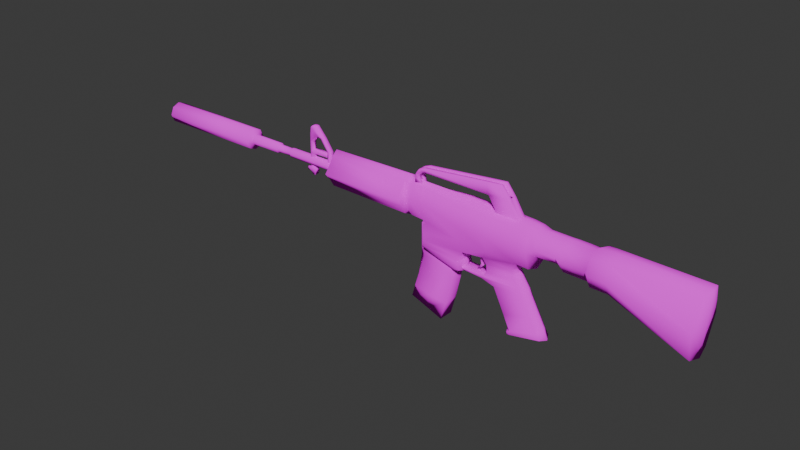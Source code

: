 # Source: untitled.blend  (saved by Blender 4.0.36; exported with 4.5.12 LTS)
import bpy
from mathutils import Matrix  # noqa: F401  (used for matrix-valued properties, if any)

bpy.ops.wm.read_factory_settings(use_empty=True)
scene = bpy.context.scene
scene.name = 'Scene'

# ---- collections
col_collection = bpy.data.collections.new('Collection'); scene.collection.children.link(col_collection)

# ---- images (referenced by path relative to the original .blend; pixels are not part of the script)
import os
ASSET_DIR = os.environ.get("B2B_ASSET_DIR", "")  # directory of the original .blend (textures are referenced by path, not embedded)
HERE = os.path.dirname(os.path.abspath(__file__))  # packed textures are extracted next to this script under _unpacked/

def load_image(name, relpath, width, height, colorspace="sRGB"):
    """Load a texture the original file referenced (path relative to the .blend, or extracted next to this script)."""
    p = next((c for c in (os.path.join(HERE, relpath), os.path.join(ASSET_DIR, relpath)) if relpath and os.path.exists(c)), "")
    if p:
        img = bpy.data.images.load(p, check_existing=True)
        img.name = name
    else:  # same state as the original file: an image datablock whose file is absent (Cycles renders it pink)
        img = bpy.data.images.new(name, width, height)
        img.source = "FILE"
        img.filepath = "//" + (relpath or name)
    img.colorspace_settings.name = colorspace
    return img
img_untitled = load_image('Untitled', 'txt.png', 1024, 1024, 'sRGB')
img_untitled_001 = load_image('Untitled.001', 'mag.png', 1024, 1024, 'sRGB')

# ---- materials (node trees are filled in below, after node groups)
mat_material = bpy.data.materials.new('Material')
mat_material.alpha_threshold = 0.0
mat_material.use_transparent_shadow = False
mat_material.roughness = 0.5
mat_material.line_color = (0.0, 0.0, 0.0, 1.0)
mat_material_001 = bpy.data.materials.new('Material.001')
mat_material_001.use_transparent_shadow = False

# ---- material node trees
mat_material.use_nodes = True; mat_material.node_tree.nodes.clear()
_N = mat_material.node_tree.nodes; _L = mat_material.node_tree.links
n0 = _N.new('ShaderNodeOutputMaterial'); n0.name = 'Material Output'; n0.location = (300, 300)
n1 = _N.new('ShaderNodeBsdfDiffuse'); n1.name = 'Diffuse BSDF'; n1.location = (10, 300)
n1.inputs[1].default_value = 0.5
n2 = _N.new('ShaderNodeTexImage'); n2.name = 'Image Texture'; n2.location = (-280, 280)
n2.image = img_untitled
n2.interpolation = 'Closest'
_L.new(n1.outputs[0], n0.inputs[0])
_L.new(n2.outputs[0], n1.inputs[0])
n0.is_active_output = True
mat_material_001.use_nodes = True; mat_material_001.node_tree.nodes.clear()
_N = mat_material_001.node_tree.nodes; _L = mat_material_001.node_tree.links
n0 = _N.new('ShaderNodeOutputMaterial'); n0.name = 'Material Output'; n0.location = (300, 300)
n1 = _N.new('ShaderNodeBsdfDiffuse'); n1.name = 'Diffuse BSDF'; n1.location = (10, 300)
n1.inputs[1].default_value = 0.5
n2 = _N.new('ShaderNodeTexImage'); n2.name = 'Image Texture'; n2.location = (-280, 280)
n2.image = img_untitled_001
n2.interpolation = 'Closest'
_L.new(n1.outputs[0], n0.inputs[0])
_L.new(n2.outputs[0], n1.inputs[0])
n0.is_active_output = True

# ---- world
world_world = bpy.data.worlds.new('World'); scene.world = world_world
world_world.use_nodes = True; world_world.node_tree.nodes.clear()
_N = world_world.node_tree.nodes; _L = world_world.node_tree.links
n0 = _N.new('ShaderNodeOutputWorld'); n0.name = 'World Output'; n0.location = (300, 300)
n1 = _N.new('ShaderNodeBackground'); n1.name = 'Background'; n1.location = (10, 300)
n1.inputs[0].default_value = (0.05088, 0.05088, 0.05088, 1.0)
_L.new(n1.outputs[0], n0.inputs[0])
n0.is_active_output = True
world_world.color = (0.05088, 0.05088, 0.05088)
world_world.use_sun_shadow = False
world_world.sun_shadow_jitter_overblur = 0.0

# ---- meshes
me_cube = bpy.data.meshes.new('Cube')
me_cube.from_pydata([(-2.086, 0.3474, 2.036), (-2.086, 0.3474, 0.5231), (-2.086, -0.3474, 2.036), (-2.086, -0.3474, 0.5231), (-6.134, 0.3243, 1.986), (-6.134, 0.3243, 0.5732), (-6.134, -0.3243, 1.986), (-6.134, -0.3243, 0.5732), (-1.946, 0.2752, 1.879), (-1.946, 0.2752, 0.6803), (-1.946, -0.2752, 1.879), (-1.946, -0.2752, 0.6803), (-1.71, 0.3317, 2.002), (-1.71, 0.3317, 0.5573), (-1.71, -0.3317, 2.002), (-1.71, -0.3317, 0.5573), (-1.195, 0.1771, 1.927), (-1.239, 0.1771, 0.4137), (-1.195, -0.1771, 1.927), (-1.239, -0.1771, 0.4137), (0.7871, 0.5147, 1.903), (0.7871, 0.5147, 0.2897), (0.7871, -0.5147, 1.903), (0.7871, -0.5147, 0.2897), (3.756, 0.5147, 1.789), (3.669, 0.5147, 0.2023), (3.756, -0.5147, 1.789), (3.669, -0.5147, 0.2023), (4.209, 0.5147, 1.724), (4.209, 0.5147, 0.1726), (4.209, -0.5147, 1.724), (4.209, -0.5147, 0.1726), (4.549, 0.5147, 1.593), (4.549, 0.5147, 0.8363), (4.549, -0.5147, 1.593), (4.549, -0.5147, 0.8363), (5.523, 0.5147, 1.576), (5.532, 0.5147, 0.8628), (5.523, -0.5147, 1.576), (5.532, -0.5147, 0.8628), (5.776, 0.5147, 1.583), (5.759, 0.5147, 0.6159), (5.776, -0.5147, 1.583), (5.759, -0.5147, 0.6159), (6.833, 0.5147, 1.564), (6.816, 0.5147, 0.5968), (6.833, -0.5147, 1.564), (6.816, -0.5147, 0.5968), (7.001, 0.6418, 1.68), (6.979, 0.6418, 0.4744), (7.001, -0.6418, 1.68), (6.979, -0.6418, 0.4744), (7.786, 0.6418, 1.666), (7.765, 0.6418, 0.4602), (7.786, -0.6418, 1.666), (7.765, -0.6418, 0.4602), (11.32, 0.6418, 1.602), (11.19, 0.6418, -0.9746), (11.32, -0.6418, 1.602), (11.19, -0.6418, -0.9746), (-1.15, 0.3051, -0.1201), (-1.15, -0.3051, -0.1201), (1.036, 0.5147, -0.1856), (1.036, -0.5147, -0.1856), (3.341, 0.3422, -0.2648), (3.341, -0.3422, -0.2648), (-1.151, 0.3051, -0.441), (-1.151, -0.3051, -0.441), (0.7809, 0.5147, -0.4774), (0.7809, -0.5147, -0.4774), (-1.162, 0.3051, -0.7085), (-1.162, -0.3051, -0.7085), (0.7549, 0.5147, -0.7449), (0.7549, -0.5147, -0.7449), (-1.136, 0.2439, -0.7854), (-1.136, -0.2439, -0.7854), (0.8698, 0.4666, -1.116), (0.8698, -0.4666, -1.116), (-1.146, 0.2439, -0.8876), (-1.146, -0.2439, -0.8876), (0.5229, 0.3922, -1.22), (0.5229, -0.3922, -1.22), (2.228, 0.5147, 0.246), (2.228, -0.5147, 0.246), (2.272, -0.5147, 1.846), (2.272, 0.5147, 1.846), (1.927, 0.3422, -0.1888), (1.927, -0.3422, -0.1888), (3.41, 0.3422, -0.4845), (3.41, -0.3422, -0.4845), (2.134, 0.3422, -0.4304), (2.134, -0.3422, -0.4304), (3.534, 0.3422, -0.7191), (3.534, -0.3422, -0.7191), (2.163, 0.3422, -0.7523), (2.163, -0.3422, -0.7523), (3.817, 0.3422, -1.142), (3.817, -0.3422, -1.142), (1.922, 0.3422, -1.117), (1.922, -0.3422, -1.117), (3.933, 0.3422, -1.401), (3.933, -0.3422, -1.401), (2.54, 0.3422, -1.296), (2.54, -0.3422, -1.296), (4.296, 0.3422, -2.073), (4.296, -0.3422, -2.073), (3.071, 0.3422, -2.39), (3.071, -0.3422, -2.39), (4.807, 0.3422, -2.948), (4.807, -0.3422, -2.948), (3.443, 0.3422, -3.221), (3.443, -0.3422, -3.221), (4.639, -0.3422, -2.7), (4.639, 0.3422, -2.7), (3.381, 0.3422, -3.06), (3.381, -0.3422, -3.06), (3.286, 0.3393, -3.255), (3.286, -0.3393, -3.255), (3.245, 0.3393, -3.149), (3.245, -0.3393, -3.149), (-6.175, 0.2285, 1.77), (-6.175, 0.2285, 0.7746), (-6.175, -0.2285, 1.77), (-6.175, -0.2285, 0.7746), (-8.881, 0.1607, 1.105), (-8.881, 0.2273, 1.265), (-6.689, 0.2273, 1.265), (-5.784, 0.2273, 1.265), (-6.689, 0.1607, 1.105), (-5.784, 0.1607, 1.105), (-6.689, 0.0, 1.038), (-5.784, 0.0, 1.038), (-6.689, -0.1607, 1.105), (-5.784, -0.1607, 1.105), (-6.689, -0.2273, 1.265), (-5.784, -0.2273, 1.265), (-6.689, -0.1607, 1.426), (-5.784, -0.1607, 1.426), (-6.689, 0.0, 1.493), (-5.784, 0.0, 1.493), (-6.689, 0.1607, 1.426), (-5.784, 0.1607, 1.426), (-8.881, 0.0, 1.038), (-8.881, -0.1607, 1.105), (-8.881, -0.2273, 1.265), (-8.881, -0.1607, 1.426), (-8.881, 0.0, 1.493), (-8.881, 0.1607, 1.426), (-8.951, 0.1288, 1.137), (-8.951, 0.1821, 1.265), (-8.951, 0.0, 1.083), (-8.951, -0.1288, 1.137), (-8.951, -0.1821, 1.265), (-8.951, -0.1288, 1.394), (-8.951, 0.0, 1.447), (-8.951, 0.1288, 1.394), (-9.615, 0.1288, 1.137), (-9.615, 0.1821, 1.265), (-9.615, 0.0, 1.083), (-9.615, -0.1288, 1.137), (-9.615, -0.1821, 1.265), (-9.615, -0.1288, 1.394), (-9.615, 0.0, 1.447), (-9.615, 0.1288, 1.394), (-9.711, 0.1736, 1.092), (-9.711, 0.2455, 1.265), (-9.711, 0.0, 1.02), (-9.711, -0.1736, 1.092), (-9.711, -0.2455, 1.265), (-9.711, -0.1736, 1.439), (-9.711, 0.0, 1.511), (-9.711, 0.1736, 1.439), (-11.27, 0.1736, 1.092), (-11.27, 0.2455, 1.265), (-11.27, 0.0, 1.02), (-11.27, -0.1736, 1.092), (-11.27, -0.2455, 1.265), (-11.27, -0.1736, 1.439), (-11.27, 0.0, 1.511), (-11.27, 0.1736, 1.439), (-11.35, 0.3553, 0.9101), (-11.35, 0.5025, 1.265), (-11.35, 0.0, 0.7629), (-11.35, -0.3553, 0.9101), (-11.35, -0.5025, 1.265), (-11.35, -0.3553, 1.621), (-11.35, 0.0, 1.768), (-11.35, 0.3553, 1.621), (-16.71, 0.3553, 0.9101), (-16.71, 0.5025, 1.265), (-16.71, 0.0, 0.7629), (-16.71, -0.3553, 0.9101), (-16.71, -0.5025, 1.265), (-16.71, -0.3553, 1.621), (-16.71, 0.0, 1.768), (-16.71, 0.3553, 1.621), (-1.631, -0.2404, 1.961), (-1.619, -0.2404, 2.248), (-1.631, 0.2404, 1.961), (-1.619, 0.2404, 2.248), (-1.278, -0.1253, 1.949), (-1.43, -0.2404, 2.193), (-1.278, 0.1253, 1.949), (-1.43, 0.2404, 2.193), (-1.595, -0.2404, 2.442), (-1.595, 0.2404, 2.442), (-1.454, -0.2404, 2.375), (-1.454, 0.2404, 2.375), (-1.433, -0.2404, 2.678), (-1.433, 0.2404, 2.678), (-1.274, -0.2404, 2.581), (-1.274, 0.2404, 2.581), (-1.176, -0.2404, 2.764), (-1.176, 0.2404, 2.764), (-1.132, -0.2404, 2.6), (-1.132, 0.2404, 2.6), (1.953, -0.2404, 3.088), (1.953, 0.2404, 3.088), (2.04, -0.2404, 2.584), (2.04, 0.2404, 2.584), (2.602, -0.2404, 3.145), (2.602, 0.2404, 3.145), (2.985, -0.2404, 2.66), (2.985, 0.2404, 2.66), (2.389, -0.2404, 2.008), (2.389, 0.2404, 2.008), (3.377, -0.2404, 2.028), (3.377, 0.2404, 2.028), (2.232, -0.2404, 1.806), (2.232, 0.2404, 1.806), (3.572, -0.2404, 1.802), (3.572, 0.2404, 1.802), (-6.2, 0.0, 0.4016), (-2.011, 0.0, 2.204), (-6.203, 0.0, 2.156), (-2.011, 0.0, 0.3546), (-1.913, 0.0, 2.06), (-1.913, 0.0, 0.4992), (-1.741, 0.0, 2.183), (-1.78, 0.0, 0.3868), (-1.181, 0.0, 2.111), (-1.383, 0.0, 0.2997), (0.7918, 0.0, 2.087), (3.773, 0.0, 1.972), (3.749, 0.0, 0.03671), (4.255, 0.0, 1.903), (4.3, 0.0, 0.01291), (4.584, 0.0, 1.774), (4.647, 0.0, 0.6804), (5.523, 0.0, 1.76), (5.46, 0.0, 0.6933), (5.776, 0.0, 1.767), (5.683, 0.0, 0.448), (6.78, 0.0, 1.74), (6.756, 0.0, 0.4226), (6.948, 0.0, 1.856), (6.92, 0.0, 0.3002), (7.79, 0.0, 1.85), (7.727, 0.0, 0.2801), (11.46, 0.0, 1.727), (11.29, 0.0, -1.131), (-1.394, 0.0, -0.07971), (1.112, 0.0, -0.3534), (3.523, 0.0, -0.2931), (-1.394, 0.0, -0.3912), (0.95, 0.0, -0.5504), (-1.389, 0.0, -0.7401), (0.9377, 0.0, -0.7232), (-1.273, 0.0, -0.8277), (1.034, 0.0, -1.208), (-1.259, 0.0, -0.9696), (0.5492, 0.0, -1.312), (1.85, 0.0, -0.3559), (2.279, 0.0, 2.03), (3.58, 0.0, -0.4137), (1.964, 0.0, -0.5021), (3.692, 0.0, -0.6247), (1.985, 0.0, -0.7073), (3.978, 0.0, -1.053), (1.749, 0.0, -1.18), (4.098, 0.0, -1.32), (2.421, 0.0, -1.437), (4.458, 0.0, -1.985), (2.904, 0.0, -2.469), (4.977, 0.0, -3.017), (3.481, 0.0, -3.401), (3.204, 0.0, -3.009), (4.796, 0.0, -2.604), (3.199, 0.0, -3.417), (3.07, 0.0, -3.093), (-6.223, 0.0, 0.6994), (-6.225, 0.0, 1.842), (-2.087, -0.5663, 0.9142), (-2.087, -0.5663, 1.645), (-6.135, -0.5432, 1.621), (-6.135, -0.5432, 0.9384), (-6.135, 0.5432, 0.9384), (-6.135, 0.5432, 1.621), (-2.087, 0.5663, 1.645), (-2.087, 0.5663, 0.9142), (-1.631, 0.08014, 1.961), (-1.631, -0.08014, 1.961), (-1.619, -0.08014, 2.248), (-1.619, 0.08014, 2.248), (-1.278, -0.08014, 1.949), (-1.278, 0.08014, 1.949), (-1.43, 0.08014, 2.193), (-1.43, -0.08014, 2.193), (-1.595, -0.08014, 2.442), (-1.595, 0.08014, 2.442), (-1.454, 0.08014, 2.375), (-1.454, -0.08014, 2.375), (-1.433, -0.08014, 2.678), (-1.433, 0.08014, 2.678), (-1.274, 0.08014, 2.581), (-1.274, -0.08014, 2.581), (-1.176, -0.08014, 2.764), (-1.176, 0.08014, 2.764), (-1.132, 0.08014, 2.6), (-1.132, -0.08014, 2.6), (1.953, -0.08014, 3.088), (1.953, 0.08014, 3.088), (2.04, 0.08014, 2.584), (2.04, -0.08014, 2.584), (2.602, -0.08014, 3.145), (2.602, 0.08014, 3.145), (2.985, 0.08014, 2.66), (2.985, -0.08014, 2.66), (2.389, 0.08014, 2.008), (2.389, -0.08014, 2.008), (3.377, 0.08014, 2.028), (3.377, -0.08014, 2.028), (2.232, 0.08014, 1.806), (2.232, -0.08014, 1.806), (3.572, 0.08014, 1.802), (3.572, -0.08014, 1.802), (-7.658, -0.1112, 1.441), (-7.658, -0.1112, 1.664), (-7.658, 0.1112, 1.441), (-7.658, 0.1112, 1.664), (-7.436, -0.1112, 1.441), (-7.457, -0.1112, 1.655), (-7.436, 0.1112, 1.441), (-7.457, 0.1112, 1.655), (-7.658, -0.1112, 1.878), (-7.658, 0.1112, 1.878), (-7.516, -0.1112, 1.832), (-7.516, 0.1112, 1.832), (-6.617, -0.1112, 1.663), (-6.617, 0.1112, 1.663), (-6.613, -0.1112, 1.819), (-6.613, 0.1112, 1.819), (-7.657, -0.1112, 2.205), (-7.657, 0.1112, 2.205), (-7.523, -0.1112, 2.201), (-7.523, 0.1112, 2.201), (-7.647, -0.1112, 2.531), (-7.647, 0.1112, 2.531), (-7.209, -0.1112, 2.53), (-7.209, 0.1112, 2.53), (-7.602, -0.1112, 2.885), (-7.602, 0.1112, 2.885), (-6.927, -0.1112, 2.528), (-6.927, 0.1112, 2.528), (-7.506, -0.1112, 2.965), (-7.506, 0.1112, 2.965), (-7.321, -0.1112, 2.969), (-7.321, 0.1112, 2.969), (-7.034, -0.1112, 2.457), (-7.034, 0.1112, 2.457), (-6.893, -0.1112, 2.49), (-6.893, 0.1112, 2.49), (-6.646, -0.1112, 1.941), (-6.646, 0.1112, 1.941), (-6.509, -0.1112, 1.939), (-6.509, 0.1112, 1.939), (-6.642, -0.1112, 1.349), (-6.642, 0.1112, 1.349), (-6.504, -0.1112, 1.347), (-6.504, 0.1112, 1.347), (-6.651, -0.1112, 0.7983), (-6.651, 0.1112, 0.7983), (-6.513, -0.1112, 0.7961), (-6.513, 0.1112, 0.7961), (-6.626, -0.07012, 0.7524), (-6.626, 0.07012, 0.7524), (-6.539, -0.07012, 0.751), (-6.539, 0.07012, 0.751), (-7.641, -0.1112, 0.7538), (-7.641, 0.1112, 0.7538), (-7.419, -0.1112, 0.7538), (-7.419, 0.1112, 0.7538), (-7.436, 0.1112, 0.9507), (-7.658, 0.1112, 0.9507), (-7.658, -0.1112, 0.9507), (-7.436, -0.1112, 0.9507), (-7.869, -0.09048, 0.7721), (-7.869, 0.09048, 0.7721), (-7.869, 0.09048, 0.9323), (-7.869, -0.09048, 0.9323), (-7.578, -0.1112, 0.6232), (-7.578, 0.1112, 0.6232), (-7.448, -0.1112, 0.619), (-7.448, 0.1112, 0.619), (-7.386, -0.1112, 0.7404), (-7.386, 0.1112, 0.7404), (-7.403, 0.1112, 0.9374), (-7.403, -0.1112, 0.9374), (1.653, -0.08682, -0.4177), (1.5, -0.1139, -0.2062), (1.653, 0.08682, -0.4177), (1.5, 0.1139, -0.2062), (1.827, -0.08682, -0.4177), (1.728, -0.1139, -0.2062), (1.827, 0.08682, -0.4177), (1.728, 0.1139, -0.2062), (1.697, -0.07237, -0.6746), (1.697, 0.07237, -0.6746), (1.842, -0.07237, -0.6746), (1.842, 0.07237, -0.6746), (1.52, -0.07237, -0.9189), (1.52, 0.07237, -0.9189), (1.695, -0.07237, -0.8304), (1.695, 0.07237, -0.8304), (2.001, -0.3422, -0.9967), (3.724, -0.3422, -1.003), (3.724, 0.3422, -1.003), (2.001, 0.3422, -0.9967), (1.827, 0.0, -1.024), (3.884, 0.0, -0.9118), (0.5233, 0.02214, -1.147), (0.6743, -0.2767, -1.092), (0.7436, -0.2767, -0.987), (0.7436, 0.321, -0.987), (0.6743, 0.321, -1.092), (0.591, 0.02214, -1.011), (-2.086, 0.5252, 1.279), (-6.134, -0.4904, 1.279), (-2.086, -0.5252, 1.279), (-6.134, 0.4904, 1.279), (-1.946, 0.4161, 1.279), (-1.946, -0.4161, 1.279), (-1.71, 0.5015, 1.279), (-1.71, -0.5015, 1.279), (-1.217, 0.2677, 1.17), (-1.217, -0.2677, 1.17), (0.7871, 0.7783, 1.096), (0.7871, -0.7783, 1.096), (3.712, 0.7783, 0.9957), (3.712, -0.7783, 0.9957), (4.209, 0.7783, 0.9485), (4.209, -0.7783, 0.9485), (4.549, 0.7783, 1.215), (4.549, -0.7783, 1.215), (5.528, 0.7783, 1.22), (5.528, -0.7783, 1.22), (5.767, 0.7783, 1.099), (5.767, -0.7783, 1.099), (6.824, 0.7783, 1.08), (6.824, -0.7783, 1.08), (6.99, 0.9705, 1.077), (6.99, -0.9705, 1.077), (7.776, 0.9705, 1.063), (7.776, -0.9705, 1.063), (11.26, 0.9705, 0.3136), (11.26, -0.9705, 0.3136), (2.25, 0.7783, 1.046), (2.25, -0.7783, 1.046), (-6.175, -0.3455, 1.272), (-6.175, 0.3455, 1.272), (-6.224, 0.0, 1.271), (11.37, 0.0, 0.2984), (-2.087, -0.8563, 1.279), (-6.135, -0.8214, 1.279), (-6.135, 0.8214, 1.279), (-2.087, 0.8563, 1.279)], [], [(233, 234, 6, 2), (232, 7, 123, 290), (232, 235, 3, 7), (438, 3, 11, 441), (237, 9, 13, 239), (436, 0, 8, 440), (235, 1, 9, 237), (233, 2, 10, 236), (441, 11, 15, 443), (236, 10, 14, 238), (440, 8, 12, 442), (444, 16, 20, 446), (442, 12, 16, 444), (239, 13, 17, 241), (443, 15, 19, 445), (241, 17, 60, 261), (82, 25, 64, 86), (445, 19, 23, 447), (240, 18, 22, 242), (243, 26, 30, 245), (467, 83, 27, 449), (273, 84, 26, 243), (466, 85, 24, 448), (246, 29, 33, 248), (448, 24, 28, 450), (244, 25, 29, 246), (449, 27, 31, 451), (453, 35, 39, 455), (451, 31, 35, 453), (245, 30, 34, 247), (450, 28, 32, 452), (249, 38, 42, 251), (247, 34, 38, 249), (452, 32, 36, 454), (248, 33, 37, 250), (252, 41, 45, 254), (454, 36, 40, 456), (250, 37, 41, 252), (455, 39, 43, 457), (253, 46, 50, 255), (457, 43, 47, 459), (251, 42, 46, 253), (456, 40, 44, 458), (255, 50, 54, 257), (458, 44, 48, 460), (254, 45, 49, 256), (459, 47, 51, 461), (258, 53, 57, 260), (460, 48, 52, 462), (256, 49, 53, 258), (461, 51, 55, 463), (471, 259, 58, 465), (463, 55, 59, 465), (257, 54, 58, 259), (462, 52, 56, 464), (272, 86, 90, 275), (261, 60, 66, 264), (23, 19, 61, 63), (83, 23, 63, 87), (244, 27, 65, 263), (17, 21, 62, 60), (66, 68, 72, 70), (63, 61, 67, 69), (262, 63, 69, 265), (60, 62, 68, 66), (70, 72, 76, 74), (264, 66, 70, 266), (69, 67, 71, 73), (265, 69, 73, 267), (77, 75, 79, 81), (266, 70, 74, 268), (73, 71, 75, 77), (267, 73, 77, 269), (270, 78, 80, 271), (269, 77, 81, 271), (74, 76, 80, 78), (268, 74, 78, 270), (27, 83, 87, 65), (262, 62, 86, 272), (446, 20, 85, 466), (242, 22, 84, 273), (447, 23, 83, 467), (21, 82, 86, 62), (89, 91, 95, 93), (86, 64, 88, 90), (65, 87, 91, 89), (263, 65, 89, 274), (425, 424, 99, 97), (274, 89, 93, 276), (275, 90, 94, 277), (90, 88, 92, 94), (279, 98, 102, 281), (429, 425, 97, 278), (427, 98, 434, 433), (427, 426, 96, 98), (101, 103, 107, 105), (98, 96, 100, 102), (97, 99, 103, 101), (278, 97, 101, 280), (287, 112, 109, 284), (280, 101, 105, 282), (281, 102, 106, 283), (102, 100, 104, 106), (285, 110, 108, 284), (285, 111, 117, 288), (114, 113, 108, 110), (112, 115, 111, 109), (105, 107, 115, 112), (106, 104, 113, 114), (283, 106, 114, 286), (282, 105, 112, 287), (289, 118, 116, 288), (286, 114, 118, 289), (114, 110, 116, 118), (111, 115, 119, 117), (470, 291, 120, 469), (234, 4, 120, 291), (439, 5, 121, 469), (437, 6, 122, 468), (124, 142, 150, 148), (138, 140, 147, 146), (126, 127, 129, 128), (146, 147, 155, 154), (130, 132, 143, 142), (128, 129, 131, 130), (147, 125, 149, 155), (140, 126, 125, 147), (130, 131, 133, 132), (142, 143, 151, 150), (136, 138, 146, 145), (132, 133, 135, 134), (143, 144, 152, 151), (128, 130, 142, 124), (134, 135, 137, 136), (148, 150, 158, 156), (126, 128, 124, 125), (136, 137, 139, 138), (129, 127, 141, 139, 137, 135, 133, 131), (125, 124, 148, 149), (138, 139, 141, 140), (145, 146, 154, 153), (132, 134, 144, 143), (140, 141, 127, 126), (134, 136, 145, 144), (144, 145, 153, 152), (162, 163, 171, 170), (151, 152, 160, 159), (153, 154, 162, 161), (155, 149, 157, 163), (149, 148, 156, 157), (150, 151, 159, 158), (152, 153, 161, 160), (154, 155, 163, 162), (165, 164, 172, 173), (156, 158, 166, 164), (159, 160, 168, 167), (161, 162, 170, 169), (163, 157, 165, 171), (157, 156, 164, 165), (158, 159, 167, 166), (160, 161, 169, 168), (177, 178, 186, 185), (166, 167, 175, 174), (168, 169, 177, 176), (170, 171, 179, 178), (164, 166, 174, 172), (167, 168, 176, 175), (169, 170, 178, 177), (171, 165, 173, 179), (180, 182, 190, 188), (179, 173, 181, 187), (173, 172, 180, 181), (174, 175, 183, 182), (176, 177, 185, 184), (178, 179, 187, 186), (172, 174, 182, 180), (175, 176, 184, 183), (189, 188, 190, 191, 192, 193, 194, 195), (183, 184, 192, 191), (185, 186, 194, 193), (187, 181, 189, 195), (181, 180, 188, 189), (182, 183, 191, 190), (184, 185, 193, 192), (186, 187, 195, 194), (238, 240, 16, 12), (300, 303, 199, 198), (198, 199, 203, 202), (304, 307, 201, 200), (200, 201, 197, 196), (301, 304, 200, 196), (197, 201, 206, 204), (310, 207, 211, 314), (203, 199, 205, 207), (306, 203, 207, 310), (302, 197, 204, 308), (314, 211, 215, 318), (308, 204, 208, 312), (204, 206, 210, 208), (207, 205, 209, 211), (212, 214, 218, 216), (312, 208, 212, 316), (208, 210, 214, 212), (211, 209, 213, 215), (322, 219, 225, 328), (215, 213, 217, 219), (318, 215, 219, 322), (316, 212, 216, 320), (327, 324, 220, 222), (320, 216, 220, 324), (216, 218, 222, 220), (219, 217, 221, 223), (226, 224, 228, 230), (222, 218, 224, 226), (219, 223, 227, 225), (327, 222, 226, 331), (332, 229, 231, 334), (331, 226, 230, 335), (225, 227, 231, 229), (328, 225, 229, 332), (14, 18, 240, 238), (6, 234, 291, 122), (468, 122, 291, 470), (115, 286, 289, 119), (119, 289, 288, 117), (104, 282, 287, 113), (107, 283, 286, 115), (110, 285, 288, 116), (111, 285, 284, 109), (103, 281, 283, 107), (100, 280, 282, 104), (113, 287, 284, 108), (96, 278, 280, 100), (99, 424, 432, 431), (426, 429, 278, 96), (99, 279, 281, 103), (91, 275, 277, 95), (88, 274, 276, 92), (64, 263, 274, 88), (20, 242, 273, 85), (63, 262, 272, 87), (75, 268, 270, 79), (76, 269, 271, 80), (79, 270, 271, 81), (72, 267, 269, 76), (71, 266, 268, 75), (68, 265, 267, 72), (67, 264, 266, 71), (62, 262, 265, 68), (25, 244, 263, 64), (61, 261, 264, 67), (87, 272, 275, 91), (52, 257, 259, 56), (464, 56, 259, 471), (51, 256, 258, 55), (55, 258, 260, 59), (47, 254, 256, 51), (48, 255, 257, 52), (40, 251, 253, 44), (44, 253, 255, 48), (39, 250, 252, 43), (43, 252, 254, 47), (35, 248, 250, 39), (32, 247, 249, 36), (36, 249, 251, 40), (28, 245, 247, 32), (27, 244, 246, 31), (31, 246, 248, 35), (85, 273, 243, 24), (24, 243, 245, 28), (16, 240, 242, 20), (19, 241, 261, 61), (15, 239, 241, 19), (8, 236, 238, 12), (0, 233, 236, 8), (3, 235, 237, 11), (11, 237, 239, 15), (5, 1, 235, 232), (5, 232, 290, 121), (0, 4, 234, 233), (472, 293, 294, 473), (438, 472, 292, 3), (6, 294, 293, 2), (437, 473, 294, 6), (3, 292, 295, 7), (474, 297, 298, 475), (439, 474, 296, 5), (0, 298, 297, 4), (436, 475, 298, 0), (5, 296, 299, 1), (224, 329, 333, 228), (227, 330, 334, 231), (228, 333, 335, 230), (223, 326, 330, 227), (217, 321, 325, 221), (223, 221, 325, 326), (213, 317, 321, 217), (214, 319, 323, 218), (218, 323, 329, 224), (209, 313, 317, 213), (205, 309, 313, 209), (210, 315, 319, 214), (199, 303, 309, 205), (307, 8, 198, 306), (201, 307, 311, 206), (306, 310, 311, 307), (206, 311, 315, 210), (310, 314, 315, 311), (198, 202, 305, 300), (314, 318, 319, 315), (202, 203, 306, 305), (322, 323, 319, 318), (196, 197, 302, 301), (327, 331, 335, 334, 330, 326), (325, 321, 322, 326), (323, 322, 326, 327), (324, 327, 323, 320), (317, 318, 322, 321), (319, 316, 320, 323), (313, 314, 318, 317), (309, 310, 314, 313), (303, 306, 310, 309), (315, 312, 316, 319), (311, 308, 312, 315), (307, 302, 308, 311), (304, 301, 302, 307), (305, 306, 303, 300), (315, 314, 313, 312), (303, 302, 308, 312, 313, 309), (303, 300, 301, 302), (336, 337, 339, 338), (338, 339, 343, 342), (342, 343, 341, 340), (340, 341, 337, 336), (393, 392, 391, 389), (343, 339, 345, 347), (346, 347, 355, 354), (346, 341, 348, 350), (339, 337, 344, 345), (337, 341, 346, 344), (348, 349, 351, 350), (347, 346, 350, 351), (341, 343, 349, 348), (343, 347, 351, 349), (352, 354, 358, 356), (345, 344, 352, 353), (344, 346, 354, 352), (347, 345, 353, 355), (356, 358, 362, 360), (355, 353, 357, 359), (354, 355, 359, 358), (353, 352, 356, 357), (362, 363, 367, 366), (359, 357, 361, 363), (362, 358, 368, 370), (357, 356, 360, 361), (367, 365, 364, 366), (361, 360, 364, 365), (360, 362, 366, 364), (363, 361, 365, 367), (370, 368, 372, 374), (363, 362, 370, 371), (359, 363, 371, 369), (358, 359, 369, 368), (374, 372, 376, 378), (368, 369, 373, 372), (369, 371, 375, 373), (371, 370, 374, 375), (377, 379, 383, 381), (372, 373, 377, 376), (373, 375, 379, 377), (375, 374, 378, 379), (383, 382, 386, 387), (379, 378, 382, 383), (378, 376, 380, 382), (376, 377, 381, 380), (384, 385, 387, 386), (382, 380, 384, 386), (380, 381, 385, 384), (381, 383, 387, 385), (390, 388, 400, 402), (394, 393, 398, 399), (395, 390, 404, 407), (395, 394, 388, 390), (340, 336, 394, 395), (342, 340, 395, 392), (336, 338, 393, 394), (338, 342, 392, 393), (399, 398, 397, 396), (388, 394, 399, 396), (389, 388, 396, 397), (393, 389, 397, 398), (401, 403, 402, 400), (389, 391, 403, 401), (391, 390, 402, 403), (388, 389, 401, 400), (406, 407, 404, 405), (391, 392, 406, 405), (390, 391, 405, 404), (392, 395, 407, 406), (408, 409, 411, 410), (410, 411, 415, 414), (414, 415, 413, 412), (412, 413, 409, 408), (412, 408, 416, 418), (415, 411, 409, 413), (419, 418, 422, 423), (410, 414, 419, 417), (408, 410, 417, 416), (414, 412, 418, 419), (421, 423, 422, 420), (416, 417, 421, 420), (418, 416, 420, 422), (417, 419, 423, 421), (92, 276, 429, 426), (95, 277, 428, 424), (94, 92, 426, 427), (277, 94, 427, 428), (276, 93, 425, 429), (93, 95, 424, 425), (435, 433, 434, 430), (432, 435, 430, 431), (428, 427, 433, 435), (279, 99, 431, 430), (424, 428, 435, 432), (98, 279, 430, 434), (1, 299, 475, 436), (4, 297, 474, 439), (296, 474, 475, 299), (7, 295, 473, 437), (2, 293, 472, 438), (292, 472, 473, 295), (57, 464, 471, 260), (123, 468, 470, 290), (7, 437, 468, 123), (4, 439, 469, 120), (290, 470, 469, 121), (22, 447, 467, 84), (21, 446, 466, 82), (53, 462, 464, 57), (54, 463, 465, 58), (260, 471, 465, 59), (50, 461, 463, 54), (49, 460, 462, 53), (46, 459, 461, 50), (45, 458, 460, 49), (41, 456, 458, 45), (42, 457, 459, 46), (38, 455, 457, 42), (37, 454, 456, 41), (33, 452, 454, 37), (29, 450, 452, 33), (30, 451, 453, 34), (34, 453, 455, 38), (26, 449, 451, 30), (25, 448, 450, 29), (82, 466, 448, 25), (84, 467, 449, 26), (18, 445, 447, 22), (14, 443, 445, 18), (13, 442, 444, 17), (17, 444, 446, 21), (9, 440, 442, 13), (10, 441, 443, 14), (1, 436, 440, 9), (2, 438, 441, 10)])
me_cube.polygons.foreach_set('use_smooth', [True] * 466)
_uv = me_cube.uv_layers.new(name='UVMap')
_uv.uv.foreach_set('vector', [0.6441, 0.822, 0.6453, 0.6114, 0.6613, 0.6153, 0.6613, 0.8186, 0.6907, 0.9238, 0.6822, 0.9076, 0.6921, 0.902, 0.6994, 0.9116, 0.8357, 0.3145, 0.8369, 0.5251, 0.8194, 0.5213, 0.8194, 0.3178, 0.41, 0.01221, 0.4467, 0.01386, 0.4381, 0.0205, 0.4091, 0.01919, 0.4515, 0.9282, 0.4653, 0.9263, 0.4682, 0.9383, 0.4515, 0.935, 0.3128, 0.01219, 0.3503, 0.01045, 0.3426, 0.01774, 0.3128, 0.01911, 0.9751, 0.7419, 0.9672, 0.7594, 0.9585, 0.7557, 0.9673, 0.7419, 0.9743, 0.7977, 0.9654, 0.8152, 0.9585, 0.8116, 0.9677, 0.7977, 0.4091, 0.01919, 0.4381, 0.0205, 0.4441, 0.03263, 0.409, 0.03106, 0.04297, 0.01189, 0.05658, 0.01046, 0.05958, 0.02214, 0.04313, 0.02035, 0.3128, 0.01911, 0.3426, 0.01774, 0.3493, 0.02937, 0.3135, 0.03103, 0.3085, 0.05583, 0.3463, 0.05527, 0.3499, 0.1552, 0.3101, 0.1571, 0.3135, 0.03103, 0.3493, 0.02937, 0.3463, 0.05527, 0.3085, 0.05583, 0.4515, 0.935, 0.4682, 0.9383, 0.4604, 0.9621, 0.4515, 0.955, 0.409, 0.03106, 0.4441, 0.03263, 0.4493, 0.05659, 0.412, 0.05601, 0.9806, 0.3199, 0.9895, 0.3145, 0.9895, 0.3391, 0.9806, 0.3389, 0.2698, 0.231, 0.2705, 0.3034, 0.246, 0.2878, 0.2469, 0.2166, 0.412, 0.05601, 0.4493, 0.05659, 0.4528, 0.1587, 0.4141, 0.157, 0.04305, 0.04861, 0.05173, 0.04813, 0.06871, 0.1478, 0.04306, 0.1478, 0.04299, 0.2977, 0.06864, 0.2971, 0.06857, 0.32, 0.04292, 0.322, 0.4132, 0.2305, 0.4517, 0.2312, 0.4506, 0.3036, 0.4124, 0.3041, 0.04303, 0.2226, 0.06867, 0.2225, 0.06864, 0.2971, 0.04299, 0.2977, 0.3106, 0.2306, 0.3501, 0.2298, 0.3503, 0.3045, 0.311, 0.3042, 0.3712, 0.9522, 0.3786, 0.9263, 0.4139, 0.9263, 0.4068, 0.9522, 0.311, 0.3042, 0.3503, 0.3045, 0.348, 0.3274, 0.3097, 0.3292, 0.971, 0.9435, 0.9752, 0.9693, 0.948, 0.9693, 0.9433, 0.9435, 0.4124, 0.3041, 0.4506, 0.3036, 0.4509, 0.3308, 0.4136, 0.3291, 0.3996, 0.3456, 0.417, 0.3464, 0.4134, 0.3957, 0.3971, 0.3948, 0.4136, 0.3291, 0.4509, 0.3308, 0.417, 0.3464, 0.3996, 0.3456, 0.04292, 0.322, 0.06857, 0.32, 0.06842, 0.3372, 0.04277, 0.3388, 0.3097, 0.3292, 0.348, 0.3274, 0.3421, 0.3447, 0.3238, 0.3457, 0.04277, 0.3859, 0.06842, 0.3862, 0.06843, 0.3989, 0.04279, 0.3986, 0.04277, 0.3388, 0.06842, 0.3372, 0.06842, 0.3862, 0.04277, 0.3859, 0.3238, 0.3457, 0.3421, 0.3447, 0.3433, 0.3937, 0.326, 0.3949, 0.2211, 0.9363, 0.2262, 0.9622, 0.1768, 0.9622, 0.1802, 0.9363, 0.6762, 0.01045, 0.702, 0.01409, 0.702, 0.06723, 0.6762, 0.0644, 0.326, 0.3949, 0.3433, 0.3937, 0.3441, 0.4064, 0.3205, 0.4072, 0.9577, 0.03633, 0.9494, 0.01045, 0.9624, 0.01045, 0.9706, 0.03633, 0.3971, 0.3948, 0.4134, 0.3957, 0.4252, 0.4077, 0.4026, 0.4071, 0.04278, 0.4491, 0.06843, 0.4521, 0.07497, 0.4604, 0.04292, 0.4574, 0.4026, 0.4071, 0.4252, 0.4077, 0.4238, 0.4608, 0.4011, 0.4602, 0.04279, 0.3986, 0.06843, 0.3989, 0.06843, 0.4521, 0.04278, 0.4491, 0.3205, 0.4072, 0.3441, 0.4064, 0.3453, 0.4595, 0.3217, 0.4603, 0.04292, 0.4574, 0.07497, 0.4604, 0.07497, 0.4998, 0.04293, 0.4998, 0.9565, 0.8659, 0.9433, 0.8416, 0.9497, 0.8362, 0.9662, 0.8664, 0.6762, 0.0644, 0.702, 0.06723, 0.7084, 0.07558, 0.6762, 0.07276, 0.1055, 0.9365, 0.1188, 0.9608, 0.1124, 0.9673, 0.09587, 0.9371, 0.6762, 0.1133, 0.7084, 0.1151, 0.7084, 0.2885, 0.6762, 0.2936, 0.7822, 0.6117, 0.8117, 0.6114, 0.8117, 0.6509, 0.7822, 0.6512, 0.6762, 0.07276, 0.7084, 0.07558, 0.7084, 0.1151, 0.6762, 0.1133, 0.7996, 0.0105, 0.8279, 0.01045, 0.8279, 0.04993, 0.7996, 0.04998, 0.4185, 0.8348, 0.4363, 0.7652, 0.4658, 0.7801, 0.4658, 0.8469, 0.7996, 0.04998, 0.8279, 0.04993, 0.8964, 0.2233, 0.8338, 0.2256, 0.04293, 0.4998, 0.07497, 0.4998, 0.07497, 0.6777, 0.04286, 0.6843, 0.7822, 0.6512, 0.8117, 0.6509, 0.8117, 0.8287, 0.7477, 0.8268, 0.7848, 0.2569, 0.802, 0.2487, 0.802, 0.2613, 0.7848, 0.2645, 0.2448, 0.04934, 0.2458, 0.05872, 0.2297, 0.05937, 0.2292, 0.04996, 0.4528, 0.1587, 0.4493, 0.05659, 0.4736, 0.05914, 0.4759, 0.1723, 0.4517, 0.2312, 0.4528, 0.1587, 0.4759, 0.1723, 0.4731, 0.217, 0.5731, 0.745, 0.599, 0.7373, 0.5903, 0.7627, 0.5731, 0.7629, 0.2703, 0.05624, 0.269, 0.1585, 0.2457, 0.172, 0.2458, 0.05872, 0.2297, 0.05937, 0.2305, 0.1598, 0.217, 0.1591, 0.2163, 0.05935, 0.4759, 0.1723, 0.4736, 0.05914, 0.4896, 0.05984, 0.4911, 0.1601, 0.5551, 0.9359, 0.5473, 0.91, 0.5635, 0.91, 0.566, 0.9359, 0.2458, 0.05872, 0.2457, 0.172, 0.2305, 0.1598, 0.2297, 0.05937, 0.2163, 0.05935, 0.217, 0.1591, 0.1985, 0.1656, 0.2113, 0.06493, 0.2292, 0.04996, 0.2297, 0.05937, 0.2163, 0.05935, 0.2117, 0.05097, 0.4911, 0.1601, 0.4896, 0.05984, 0.503, 0.05986, 0.5045, 0.1594, 0.566, 0.9359, 0.5635, 0.91, 0.577, 0.91, 0.5747, 0.9359, 0.5225, 0.166, 0.5075, 0.06549, 0.5127, 0.06523, 0.5303, 0.151, 0.2117, 0.05097, 0.2163, 0.05935, 0.2113, 0.06493, 0.2075, 0.05699, 0.5045, 0.1594, 0.503, 0.05986, 0.5075, 0.06549, 0.5225, 0.166, 0.5747, 0.9359, 0.577, 0.91, 0.5947, 0.9124, 0.5982, 0.9359, 0.1369, 0.7721, 0.1421, 0.7798, 0.1382, 0.8656, 0.1217, 0.862, 0.1176, 0.886, 0.09587, 0.8738, 0.1049, 0.86, 0.1217, 0.862, 0.2113, 0.06493, 0.1985, 0.1656, 0.1897, 0.1505, 0.2062, 0.06466, 0.2075, 0.05699, 0.2113, 0.06493, 0.2062, 0.06466, 0.2004, 0.05797, 0.4506, 0.3036, 0.4517, 0.2312, 0.4731, 0.217, 0.4737, 0.2882, 0.3067, 0.9369, 0.3107, 0.9628, 0.2659, 0.9541, 0.2697, 0.9369, 0.3101, 0.1571, 0.3499, 0.1552, 0.3501, 0.2298, 0.3106, 0.2306, 0.04306, 0.1478, 0.06871, 0.1478, 0.06867, 0.2225, 0.04303, 0.2226, 0.4141, 0.157, 0.4528, 0.1587, 0.4517, 0.2312, 0.4132, 0.2305, 0.269, 0.1585, 0.2698, 0.231, 0.2469, 0.2166, 0.2457, 0.172, 0.4845, 0.2921, 0.4847, 0.2279, 0.5007, 0.2301, 0.4959, 0.2989, 0.2469, 0.2166, 0.246, 0.2878, 0.2351, 0.2917, 0.2352, 0.2275, 0.4737, 0.2882, 0.4731, 0.217, 0.4847, 0.2279, 0.4845, 0.2921, 0.5731, 0.7629, 0.5903, 0.7627, 0.5903, 0.7732, 0.5731, 0.7685, 0.5096, 0.3091, 0.5132, 0.2225, 0.5194, 0.2188, 0.5163, 0.314, 0.5731, 0.7685, 0.5903, 0.7732, 0.5903, 0.7841, 0.5731, 0.7783, 0.7848, 0.2645, 0.802, 0.2613, 0.802, 0.2776, 0.7848, 0.2748, 0.2352, 0.2275, 0.2351, 0.2917, 0.2236, 0.2985, 0.2191, 0.2297, 0.5092, 0.8258, 0.5264, 0.8344, 0.5264, 0.8656, 0.5092, 0.8598, 0.5731, 0.7914, 0.5903, 0.7969, 0.5903, 0.8033, 0.5731, 0.7978, 0.2065, 0.2221, 0.2004, 0.2183, 0.199, 0.1556, 0.2044, 0.1589, 0.2065, 0.2221, 0.2098, 0.3086, 0.203, 0.3135, 0.2004, 0.2183, 0.529, 0.3204, 0.527, 0.2503, 0.5803, 0.2794, 0.5617, 0.3402, 0.2004, 0.2183, 0.203, 0.3135, 0.1902, 0.3199, 0.1926, 0.2497, 0.5163, 0.314, 0.5194, 0.2188, 0.527, 0.2503, 0.529, 0.3204, 0.5731, 0.7978, 0.5903, 0.8033, 0.5903, 0.8154, 0.5731, 0.8103, 0.5731, 0.8697, 0.5903, 0.8755, 0.5903, 0.8868, 0.5731, 0.8891, 0.5731, 0.8103, 0.5903, 0.8154, 0.5903, 0.8465, 0.5731, 0.8411, 0.8498, 0.843, 0.867, 0.8362, 0.867, 0.8925, 0.8498, 0.896, 0.1926, 0.2497, 0.1902, 0.3199, 0.1573, 0.3396, 0.1388, 0.2787, 0.9052, 0.8504, 0.9224, 0.8483, 0.9224, 0.9166, 0.9052, 0.9252, 0.9052, 0.8504, 0.888, 0.8483, 0.8881, 0.8404, 0.9052, 0.8362, 0.1058, 0.2956, 0.1265, 0.3581, 0.1144, 0.367, 0.0979, 0.2991, 0.5922, 0.3588, 0.6131, 0.2964, 0.621, 0.2999, 0.6042, 0.3678, 0.5617, 0.3402, 0.5803, 0.2794, 0.6131, 0.2964, 0.5922, 0.3588, 0.1388, 0.2787, 0.1573, 0.3396, 0.1265, 0.3581, 0.1058, 0.2956, 0.8498, 0.896, 0.867, 0.8925, 0.867, 0.927, 0.8498, 0.9239, 0.5731, 0.8411, 0.5903, 0.8465, 0.5903, 0.8755, 0.5731, 0.8697, 0.3224, 0.7326, 0.3288, 0.7165, 0.3342, 0.7175, 0.3387, 0.7357, 0.8946, 0.9632, 0.9035, 0.9805, 0.8968, 0.9805, 0.888, 0.9634, 0.1058, 0.2956, 0.0979, 0.2991, 0.09587, 0.2913, 0.1011, 0.289, 0.621, 0.2999, 0.6131, 0.2964, 0.6178, 0.2898, 0.623, 0.2921, 0.7159, 0.8881, 0.7324, 0.8647, 0.7396, 0.8744, 0.73, 0.8982, 0.7415, 0.8518, 0.7498, 0.8684, 0.7396, 0.8744, 0.7324, 0.8647, 0.7361, 0.9022, 0.7089, 0.9263, 0.7108, 0.9152, 0.73, 0.8982, 0.6958, 0.8738, 0.7231, 0.8496, 0.7209, 0.8611, 0.7017, 0.8782, 0.7375, 0.4348, 0.7294, 0.4348, 0.7294, 0.4313, 0.7358, 0.4312, 0.6527, 0.5449, 0.6445, 0.545, 0.6445, 0.4349, 0.6527, 0.4348, 0.691, 0.545, 0.6909, 0.5905, 0.6827, 0.5904, 0.6827, 0.5449, 0.6527, 0.4348, 0.6445, 0.4349, 0.6461, 0.4314, 0.6526, 0.4313, 0.7294, 0.545, 0.7213, 0.5449, 0.7213, 0.4348, 0.7294, 0.4348, 0.7375, 0.5449, 0.7375, 0.5904, 0.7294, 0.5905, 0.7294, 0.545, 0.699, 0.4348, 0.691, 0.4348, 0.6909, 0.4313, 0.6973, 0.4312, 0.6989, 0.5449, 0.691, 0.545, 0.691, 0.4348, 0.699, 0.4348, 0.7294, 0.545, 0.7294, 0.5905, 0.7213, 0.5904, 0.7213, 0.5449, 0.7294, 0.4348, 0.7213, 0.4348, 0.7229, 0.4312, 0.7294, 0.4313, 0.6607, 0.545, 0.6527, 0.5449, 0.6527, 0.4348, 0.6607, 0.4349, 0.7301, 0.05599, 0.7301, 0.01046, 0.7377, 0.01045, 0.7377, 0.05598, 0.7301, 0.1662, 0.7377, 0.1662, 0.738, 0.1697, 0.7318, 0.1697, 0.7375, 0.5449, 0.7294, 0.545, 0.7294, 0.4348, 0.7375, 0.4348, 0.7377, 0.05598, 0.7377, 0.01045, 0.7461, 0.01046, 0.7461, 0.05599, 0.7358, 0.4312, 0.7294, 0.4313, 0.7294, 0.3979, 0.7358, 0.3979, 0.691, 0.545, 0.6827, 0.5449, 0.6828, 0.4348, 0.691, 0.4348, 0.6607, 0.545, 0.6607, 0.5905, 0.6527, 0.5904, 0.6527, 0.5449, 0.5068, 0.989, 0.4981, 0.9891, 0.492, 0.983, 0.492, 0.9742, 0.4981, 0.968, 0.5068, 0.968, 0.5129, 0.9741, 0.5129, 0.9828, 0.691, 0.4348, 0.6828, 0.4348, 0.6844, 0.4312, 0.6909, 0.4313, 0.6527, 0.5449, 0.6527, 0.5904, 0.6445, 0.5905, 0.6445, 0.545, 0.6607, 0.4349, 0.6527, 0.4348, 0.6526, 0.4313, 0.659, 0.4314, 0.7301, 0.05599, 0.7377, 0.05598, 0.7377, 0.1662, 0.7301, 0.1662, 0.6989, 0.5449, 0.6988, 0.5904, 0.6909, 0.5905, 0.691, 0.545, 0.7377, 0.05598, 0.7461, 0.05599, 0.7461, 0.1662, 0.7377, 0.1662, 0.7377, 0.1662, 0.7461, 0.1662, 0.7447, 0.1697, 0.738, 0.1697, 0.6526, 0.398, 0.6461, 0.398, 0.6439, 0.3931, 0.6527, 0.3931, 0.7318, 0.1697, 0.738, 0.1697, 0.738, 0.203, 0.7318, 0.203, 0.659, 0.4314, 0.6526, 0.4313, 0.6526, 0.398, 0.659, 0.398, 0.6973, 0.4312, 0.6909, 0.4313, 0.691, 0.3979, 0.6973, 0.3979, 0.6909, 0.4313, 0.6844, 0.4312, 0.6844, 0.3979, 0.691, 0.3979, 0.7294, 0.4313, 0.7229, 0.4312, 0.7229, 0.3979, 0.7294, 0.3979, 0.738, 0.1697, 0.7447, 0.1697, 0.7447, 0.203, 0.738, 0.203, 0.6526, 0.4313, 0.6461, 0.4314, 0.6461, 0.398, 0.6526, 0.398, 0.6911, 0.3931, 0.6822, 0.3931, 0.6823, 0.3145, 0.6912, 0.3146, 0.7358, 0.3979, 0.7294, 0.3979, 0.7294, 0.3931, 0.7381, 0.3931, 0.7318, 0.203, 0.738, 0.203, 0.7376, 0.2079, 0.7293, 0.2079, 0.659, 0.398, 0.6526, 0.398, 0.6527, 0.3931, 0.6613, 0.3932, 0.6973, 0.3979, 0.691, 0.3979, 0.6911, 0.3931, 0.6997, 0.3931, 0.691, 0.3979, 0.6844, 0.3979, 0.6822, 0.3931, 0.6911, 0.3931, 0.7294, 0.3979, 0.7229, 0.3979, 0.7206, 0.3931, 0.7294, 0.3931, 0.738, 0.203, 0.7447, 0.203, 0.7467, 0.2079, 0.7376, 0.2079, 0.8933, 0.5508, 0.8866, 0.5575, 0.8753, 0.5528, 0.8888, 0.5391, 0.7294, 0.3931, 0.7206, 0.3931, 0.7206, 0.3145, 0.7294, 0.3146, 0.7376, 0.2079, 0.7467, 0.2079, 0.7467, 0.2865, 0.7376, 0.2864, 0.6527, 0.3931, 0.6439, 0.3931, 0.6439, 0.3146, 0.6527, 0.3145, 0.7381, 0.3931, 0.7294, 0.3931, 0.7294, 0.3146, 0.7381, 0.3145, 0.7293, 0.2079, 0.7376, 0.2079, 0.7376, 0.2864, 0.7293, 0.2865, 0.6613, 0.3932, 0.6527, 0.3931, 0.6527, 0.3145, 0.6613, 0.3146, 0.6997, 0.3931, 0.6911, 0.3931, 0.6912, 0.3146, 0.6997, 0.3145, 0.245, 0.751, 0.2272, 0.7512, 0.2272, 0.4817, 0.245, 0.4815, 0.8866, 0.5669, 0.8933, 0.5735, 0.8888, 0.5857, 0.8753, 0.5721, 0.8933, 0.5735, 0.9027, 0.5735, 0.908, 0.5856, 0.8888, 0.5857, 0.9093, 0.5668, 0.9093, 0.5573, 0.9216, 0.5525, 0.9216, 0.5718, 0.9027, 0.5507, 0.8933, 0.5508, 0.8888, 0.5391, 0.908, 0.539, 0.8866, 0.5575, 0.8866, 0.5669, 0.8753, 0.5721, 0.8753, 0.5528, 0.9027, 0.5735, 0.9093, 0.5668, 0.9216, 0.5718, 0.908, 0.5856, 0.9093, 0.5573, 0.9027, 0.5507, 0.908, 0.539, 0.9216, 0.5525, 0.04342, 0.9749, 0.02411, 0.9749, 0.01045, 0.9612, 0.01045, 0.9419, 0.02411, 0.9283, 0.04342, 0.9283, 0.05708, 0.942, 0.05708, 0.9613, 0.266, 0.4816, 0.2829, 0.4815, 0.2829, 0.7511, 0.2659, 0.7511, 0.1316, 0.7512, 0.1139, 0.751, 0.1139, 0.4815, 0.1316, 0.4818, 0.1882, 0.751, 0.1707, 0.7512, 0.1709, 0.4817, 0.1884, 0.4815, 0.1707, 0.7512, 0.1525, 0.751, 0.1527, 0.4815, 0.1709, 0.4817, 0.2272, 0.7512, 0.2093, 0.751, 0.2093, 0.4815, 0.2272, 0.4817, 0.2829, 0.4815, 0.3015, 0.4816, 0.3014, 0.7511, 0.2829, 0.7511, 0.1139, 0.751, 0.09587, 0.7512, 0.09587, 0.4817, 0.1139, 0.4815, 0.04313, 0.02035, 0.04305, 0.04861, 0.03393, 0.04813, 0.02624, 0.02214, 0.7868, 0.9814, 0.7868, 0.967, 0.7948, 0.967, 0.7948, 0.9814, 0.4664, 0.4817, 0.4808, 0.4822, 0.478, 0.4918, 0.4658, 0.4994, 0.6984, 0.9788, 0.6984, 0.9676, 0.7064, 0.9676, 0.7064, 0.9788, 0.4315, 0.4994, 0.4193, 0.4918, 0.4166, 0.4823, 0.4309, 0.4817, 0.7671, 0.57, 0.7671, 0.5878, 0.759, 0.5878, 0.759, 0.57, 0.4166, 0.4823, 0.4193, 0.4918, 0.4102, 0.4905, 0.4069, 0.4834, 0.6903, 0.9587, 0.6822, 0.9587, 0.6822, 0.9472, 0.6903, 0.9472, 0.478, 0.4918, 0.4808, 0.4822, 0.4905, 0.4834, 0.4872, 0.4905, 0.6903, 0.9676, 0.6822, 0.9676, 0.6822, 0.9587, 0.6903, 0.9587, 0.7787, 0.967, 0.7707, 0.967, 0.7707, 0.9573, 0.7787, 0.9573, 0.3385, 0.4815, 0.3466, 0.4815, 0.3466, 0.4887, 0.3385, 0.4887, 0.7787, 0.9573, 0.7707, 0.9573, 0.7707, 0.9459, 0.7787, 0.9459, 0.4069, 0.4834, 0.4102, 0.4905, 0.3999, 0.4996, 0.3951, 0.4915, 0.4872, 0.4905, 0.4905, 0.4834, 0.5024, 0.4915, 0.4975, 0.4995, 0.3907, 0.5045, 0.3989, 0.5067, 0.3993, 0.6662, 0.3742, 0.6617, 0.03948, 0.7052, 0.04754, 0.7052, 0.0476, 0.718, 0.03955, 0.718, 0.3951, 0.4915, 0.3999, 0.4996, 0.3989, 0.5067, 0.3907, 0.5045, 0.4975, 0.4995, 0.5024, 0.4915, 0.5067, 0.5044, 0.4985, 0.5067, 0.8519, 0.2487, 0.8599, 0.2487, 0.8599, 0.2785, 0.8519, 0.2785, 0.4985, 0.5067, 0.5067, 0.5044, 0.5234, 0.6617, 0.4981, 0.6661, 0.3385, 0.4887, 0.3466, 0.4887, 0.3466, 0.6481, 0.3385, 0.6481, 0.03955, 0.718, 0.0476, 0.718, 0.04756, 0.8748, 0.0395, 0.8748, 0.5081, 0.9082, 0.5081, 0.8865, 0.5161, 0.8865, 0.5161, 0.9082, 0.0395, 0.8748, 0.04756, 0.8748, 0.04754, 0.9074, 0.03948, 0.9073, 0.3742, 0.6617, 0.3993, 0.6662, 0.3954, 0.7137, 0.3712, 0.6943, 0.4981, 0.6661, 0.5234, 0.6617, 0.5264, 0.6942, 0.502, 0.7136, 0.4269, 0.7335, 0.4281, 0.6838, 0.4382, 0.6759, 0.4382, 0.7433, 0.3954, 0.7137, 0.3993, 0.6662, 0.4281, 0.6838, 0.4269, 0.7335, 0.4981, 0.6661, 0.502, 0.7136, 0.4704, 0.7334, 0.4692, 0.6838, 0.5081, 0.9082, 0.5161, 0.9082, 0.5161, 0.9371, 0.5081, 0.9371, 0.9295, 0.6114, 0.9376, 0.6114, 0.9376, 0.6788, 0.9295, 0.6788, 0.9726, 0.2457, 0.9806, 0.2455, 0.9806, 0.2555, 0.9726, 0.2558, 0.4692, 0.6838, 0.4704, 0.7334, 0.4591, 0.7432, 0.4591, 0.6759, 0.8519, 0.2785, 0.8599, 0.2785, 0.8599, 0.2882, 0.8519, 0.2882, 0.05958, 0.02214, 0.05173, 0.04813, 0.04305, 0.04861, 0.04313, 0.02035, 0.7231, 0.8496, 0.7415, 0.8518, 0.7324, 0.8647, 0.7209, 0.8611, 0.7017, 0.8782, 0.7209, 0.8611, 0.7324, 0.8647, 0.7159, 0.8881, 0.9035, 0.9461, 0.8946, 0.9632, 0.888, 0.9634, 0.8968, 0.9464, 0.3224, 0.75, 0.3224, 0.7326, 0.3387, 0.7357, 0.3277, 0.751, 0.5559, 0.8465, 0.5731, 0.8411, 0.5731, 0.8697, 0.5559, 0.8755, 0.8326, 0.8925, 0.8498, 0.896, 0.8498, 0.9239, 0.8326, 0.927, 0.9224, 0.8483, 0.9052, 0.8504, 0.9052, 0.8362, 0.9222, 0.8404, 0.888, 0.8483, 0.9052, 0.8504, 0.9052, 0.9252, 0.888, 0.9166, 0.8326, 0.8362, 0.8498, 0.843, 0.8498, 0.896, 0.8326, 0.8925, 0.5559, 0.8154, 0.5731, 0.8103, 0.5731, 0.8411, 0.5559, 0.8465, 0.5559, 0.8755, 0.5731, 0.8697, 0.5731, 0.8891, 0.5559, 0.8868, 0.5559, 0.8033, 0.5731, 0.7978, 0.5731, 0.8103, 0.5559, 0.8154, 0.5194, 0.2188, 0.5132, 0.2225, 0.5152, 0.1593, 0.5206, 0.1561, 0.5559, 0.7969, 0.5731, 0.7914, 0.5731, 0.7978, 0.5559, 0.8033, 0.492, 0.8344, 0.5092, 0.8258, 0.5092, 0.8598, 0.492, 0.8656, 0.7676, 0.2613, 0.7848, 0.2645, 0.7848, 0.2748, 0.7676, 0.2776, 0.5559, 0.7732, 0.5731, 0.7685, 0.5731, 0.7783, 0.5559, 0.7841, 0.5559, 0.7627, 0.5731, 0.7629, 0.5731, 0.7685, 0.5559, 0.7732, 0.01698, 0.1478, 0.04306, 0.1478, 0.04303, 0.2226, 0.01694, 0.2224, 0.3107, 0.911, 0.3067, 0.9369, 0.2697, 0.9369, 0.2659, 0.9197, 0.5075, 0.06549, 0.5103, 0.05762, 0.5174, 0.05863, 0.5127, 0.06523, 0.1421, 0.8817, 0.1176, 0.886, 0.1217, 0.862, 0.1382, 0.8656, 0.1293, 0.7776, 0.1369, 0.7721, 0.1217, 0.862, 0.1049, 0.86, 0.577, 0.9618, 0.5747, 0.9359, 0.5982, 0.9359, 0.5947, 0.9593, 0.06851, 0.7172, 0.07012, 0.7052, 0.07387, 0.7097, 0.07387, 0.72, 0.5635, 0.9618, 0.566, 0.9359, 0.5747, 0.9359, 0.577, 0.9618, 0.9638, 0.1745, 0.9727, 0.1738, 0.9727, 0.1914, 0.9638, 0.1879, 0.5473, 0.9618, 0.5551, 0.9359, 0.566, 0.9359, 0.5635, 0.9618, 0.5473, 0.7373, 0.5731, 0.745, 0.5731, 0.7629, 0.5559, 0.7627, 0.4736, 0.05914, 0.4733, 0.04986, 0.4888, 0.05053, 0.4896, 0.05984, 0.7676, 0.2487, 0.7848, 0.2569, 0.7848, 0.2645, 0.7676, 0.2613, 0.01045, 0.4998, 0.04293, 0.4998, 0.04286, 0.6843, 0.01045, 0.6776, 0.3712, 0.8227, 0.4033, 0.7642, 0.4363, 0.7652, 0.4185, 0.8348, 0.6439, 0.07558, 0.6762, 0.07276, 0.6762, 0.1133, 0.6439, 0.1151, 0.6439, 0.1151, 0.6762, 0.1133, 0.6762, 0.2936, 0.6439, 0.2885, 0.6503, 0.06723, 0.6762, 0.0644, 0.6762, 0.07276, 0.6439, 0.07558, 0.01045, 0.4603, 0.04292, 0.4574, 0.04293, 0.4998, 0.01045, 0.4998, 0.0167, 0.3989, 0.04279, 0.3986, 0.04278, 0.4491, 0.0167, 0.4521, 0.0167, 0.4521, 0.04278, 0.4491, 0.04292, 0.4574, 0.01045, 0.4603, 0.9494, 0.0622, 0.9577, 0.03633, 0.9706, 0.03633, 0.9624, 0.0622, 0.6503, 0.01409, 0.6762, 0.01045, 0.6762, 0.0644, 0.6503, 0.06723, 0.2262, 0.9105, 0.2211, 0.9363, 0.1802, 0.9363, 0.1768, 0.9105, 0.01668, 0.3372, 0.04277, 0.3388, 0.04277, 0.3859, 0.01669, 0.3862, 0.01669, 0.3862, 0.04277, 0.3859, 0.04279, 0.3986, 0.0167, 0.3989, 0.01684, 0.3199, 0.04292, 0.322, 0.04277, 0.3388, 0.01668, 0.3372, 0.9752, 0.9176, 0.971, 0.9435, 0.9433, 0.9435, 0.948, 0.9176, 0.3786, 0.9781, 0.3712, 0.9522, 0.4068, 0.9522, 0.4139, 0.9781, 0.01694, 0.2224, 0.04303, 0.2226, 0.04299, 0.2977, 0.0169, 0.2971, 0.0169, 0.2971, 0.04299, 0.2977, 0.04292, 0.322, 0.01684, 0.3199, 0.03393, 0.04813, 0.04305, 0.04861, 0.04306, 0.1478, 0.01698, 0.1478, 0.9717, 0.3145, 0.9806, 0.3199, 0.9806, 0.3389, 0.9717, 0.3391, 0.4348, 0.9383, 0.4515, 0.935, 0.4515, 0.955, 0.4426, 0.9621, 0.02893, 0.01045, 0.04297, 0.01189, 0.04313, 0.02035, 0.02624, 0.02214, 0.9654, 0.7803, 0.9743, 0.7977, 0.9677, 0.7977, 0.9585, 0.7839, 0.9672, 0.7244, 0.9751, 0.7419, 0.9673, 0.7419, 0.9585, 0.7281, 0.4377, 0.9263, 0.4515, 0.9282, 0.4515, 0.935, 0.4348, 0.9383, 0.8521, 0.3176, 0.8544, 0.5211, 0.8369, 0.5251, 0.8357, 0.3145, 0.7089, 0.9263, 0.6907, 0.9238, 0.6994, 0.9116, 0.7108, 0.9152, 0.6264, 0.8184, 0.6287, 0.615, 0.6453, 0.6114, 0.6441, 0.822, 0.916, 0.518, 0.8961, 0.518, 0.8972, 0.3145, 0.9158, 0.3145, 0.9262, 0.1557, 0.9429, 0.1557, 0.9283, 0.1739, 0.9173, 0.1934, 0.8777, 0.3146, 0.8972, 0.3145, 0.8961, 0.518, 0.8753, 0.518, 0.6958, 0.8738, 0.6822, 0.8642, 0.7035, 0.8582, 0.7231, 0.8496, 0.9508, 0.518, 0.9326, 0.518, 0.9312, 0.3145, 0.9482, 0.3146, 0.8694, 0.8149, 0.8529, 0.8152, 0.8518, 0.6117, 0.8695, 0.6114, 0.7361, 0.9022, 0.7498, 0.9118, 0.7285, 0.9177, 0.7089, 0.9263, 0.8326, 0.6118, 0.8518, 0.6117, 0.8529, 0.8152, 0.835, 0.8153, 0.7873, 0.8873, 0.7707, 0.8873, 0.7852, 0.8691, 0.7962, 0.8496, 0.906, 0.8153, 0.8871, 0.8152, 0.8885, 0.6117, 0.9086, 0.6118, 0.8229, 0.2785, 0.8309, 0.2785, 0.8309, 0.2882, 0.8229, 0.2882, 0.9726, 0.2145, 0.9806, 0.2143, 0.9806, 0.2244, 0.9726, 0.2246, 0.9295, 0.6997, 0.9376, 0.6997, 0.9376, 0.767, 0.9295, 0.767, 0.492, 0.9082, 0.5, 0.9082, 0.5, 0.9371, 0.492, 0.9371, 0.01047, 0.8748, 0.01853, 0.8748, 0.01851, 0.9074, 0.01045, 0.9073, 0.492, 0.9082, 0.492, 0.8865, 0.5, 0.8865, 0.5, 0.9082, 0.01052, 0.718, 0.01858, 0.718, 0.01853, 0.8748, 0.01047, 0.8748, 0.3224, 0.4887, 0.3304, 0.4887, 0.3304, 0.6481, 0.3224, 0.6481, 0.8229, 0.2487, 0.8309, 0.2487, 0.8309, 0.2785, 0.8229, 0.2785, 0.01045, 0.7052, 0.01851, 0.7052, 0.01858, 0.718, 0.01052, 0.718, 0.7948, 0.9573, 0.7868, 0.9573, 0.7868, 0.9459, 0.7948, 0.9459, 0.3224, 0.4815, 0.3304, 0.4815, 0.3304, 0.4887, 0.3224, 0.4887, 0.7948, 0.967, 0.7868, 0.967, 0.7868, 0.9573, 0.7948, 0.9573, 0.8326, 0.9791, 0.8326, 0.9479, 0.8402, 0.9618, 0.8393, 0.9745, 0.7064, 0.9676, 0.6984, 0.9676, 0.6984, 0.9587, 0.7064, 0.9587, 0.6903, 0.9676, 0.6903, 0.9587, 0.6984, 0.9587, 0.6984, 0.9676, 0.7064, 0.9587, 0.6984, 0.9587, 0.6984, 0.9472, 0.7064, 0.9472, 0.6903, 0.9587, 0.6903, 0.9472, 0.6984, 0.9472, 0.6984, 0.9587, 0.796, 0.57, 0.796, 0.5878, 0.788, 0.5878, 0.788, 0.57, 0.3385, 0.4815, 0.3385, 0.4887, 0.3304, 0.4887, 0.3304, 0.4815, 0.6822, 0.9788, 0.6822, 0.9676, 0.6903, 0.9676, 0.6903, 0.9788, 0.3385, 0.6481, 0.3304, 0.6481, 0.3304, 0.4887, 0.3385, 0.4887, 0.7707, 0.9814, 0.7707, 0.967, 0.7787, 0.967, 0.7787, 0.9814, 0.5081, 0.9082, 0.5081, 0.9371, 0.5081, 0.9471, 0.5, 0.9471, 0.5, 0.9371, 0.5, 0.9082, 0.5743, 0.4967, 0.5768, 0.5294, 0.5513, 0.5292, 0.5473, 0.4817, 0.3304, 0.6481, 0.3385, 0.6481, 0.3385, 0.6956, 0.3304, 0.6956, 0.7713, 0.3295, 0.7985, 0.3145, 0.7945, 0.362, 0.7688, 0.3622, 0.5866, 0.6872, 0.5782, 0.6864, 0.5513, 0.5292, 0.5768, 0.5294, 0.7675, 0.5191, 0.759, 0.52, 0.7688, 0.3622, 0.7945, 0.362, 0.5845, 0.7007, 0.5784, 0.6936, 0.5782, 0.6864, 0.5866, 0.6872, 0.5742, 0.7106, 0.5697, 0.7042, 0.5784, 0.6936, 0.5845, 0.7007, 0.5648, 0.7134, 0.5605, 0.7044, 0.5697, 0.7042, 0.5742, 0.7106, 0.7673, 0.5263, 0.7611, 0.5334, 0.759, 0.52, 0.7675, 0.5191, 0.776, 0.5369, 0.7715, 0.5434, 0.7611, 0.5334, 0.7673, 0.5263, 0.7852, 0.5372, 0.7809, 0.5462, 0.7715, 0.5434, 0.776, 0.5369, 0.7985, 0.5317, 0.795, 0.5491, 0.7809, 0.5462, 0.7852, 0.5372, 0.5473, 0.6989, 0.5605, 0.7044, 0.5648, 0.7134, 0.5508, 0.7164, 0.988, 0.5767, 0.9799, 0.5768, 0.9799, 0.5686, 0.988, 0.5685, 0.7868, 0.967, 0.7787, 0.967, 0.7787, 0.9573, 0.7787, 0.9459, 0.7868, 0.9459, 0.7868, 0.9573, 0.7868, 0.967, 0.7868, 0.9814, 0.7787, 0.9814, 0.7787, 0.967, 0.6075, 0.554, 0.6075, 0.5429, 0.6187, 0.5429, 0.6187, 0.554, 0.2761, 0.849, 0.276, 0.8378, 0.2861, 0.8381, 0.2873, 0.8488, 0.9638, 0.1285, 0.9638, 0.118, 0.975, 0.118, 0.975, 0.1285, 0.2237, 0.8485, 0.2249, 0.8378, 0.235, 0.8376, 0.2349, 0.8487, 0.2765, 0.8736, 0.2877, 0.8734, 0.2887, 0.8833, 0.2775, 0.8835, 0.2861, 0.8381, 0.276, 0.8378, 0.2758, 0.827, 0.283, 0.8293, 0.892, 0.2855, 0.8808, 0.2855, 0.8808, 0.2671, 0.892, 0.2671, 0.228, 0.829, 0.2249, 0.8378, 0.1827, 0.8367, 0.1826, 0.829, 0.6187, 0.5429, 0.6075, 0.5429, 0.6075, 0.5321, 0.6187, 0.5321, 0.235, 0.8376, 0.2249, 0.8378, 0.228, 0.829, 0.2352, 0.8268, 0.9295, 0.7991, 0.9295, 0.7879, 0.9373, 0.7879, 0.9373, 0.7991, 0.1397, 0.9069, 0.1509, 0.9069, 0.1509, 0.9522, 0.1397, 0.9522, 0.8194, 0.546, 0.8306, 0.546, 0.8306, 0.5882, 0.8194, 0.5882, 0.2861, 0.8381, 0.283, 0.8293, 0.3284, 0.8292, 0.3283, 0.8371, 0.2354, 0.8105, 0.2287, 0.8106, 0.2132, 0.7939, 0.2352, 0.7942, 0.6187, 0.5321, 0.6075, 0.5321, 0.6075, 0.5157, 0.6187, 0.5157, 0.2352, 0.8268, 0.228, 0.829, 0.2287, 0.8106, 0.2354, 0.8105, 0.283, 0.8293, 0.2758, 0.827, 0.2756, 0.8106, 0.2823, 0.8108, 0.2352, 0.7942, 0.2132, 0.7939, 0.199, 0.7938, 0.2332, 0.7765, 0.2823, 0.8108, 0.2756, 0.8106, 0.2758, 0.7942, 0.2978, 0.794, 0.892, 0.2671, 0.8808, 0.2671, 0.8808, 0.2487, 0.892, 0.2487, 0.6187, 0.5157, 0.6075, 0.5157, 0.6075, 0.4993, 0.6187, 0.4993, 0.3428, 0.9454, 0.3316, 0.9455, 0.3319, 0.9251, 0.3431, 0.925, 0.2978, 0.794, 0.2758, 0.7942, 0.2778, 0.7764, 0.312, 0.7939, 0.199, 0.7938, 0.2132, 0.7939, 0.2043, 0.7975, 0.1972, 0.7957, 0.6187, 0.4993, 0.6075, 0.4993, 0.6075, 0.4817, 0.6187, 0.4817, 0.3319, 0.9251, 0.3318, 0.9159, 0.343, 0.9157, 0.3431, 0.925, 0.3316, 0.9112, 0.3428, 0.911, 0.343, 0.9157, 0.3318, 0.9159, 0.2332, 0.7765, 0.199, 0.7938, 0.2192, 0.7721, 0.2284, 0.7724, 0.312, 0.7939, 0.2778, 0.7764, 0.2826, 0.7723, 0.2918, 0.772, 0.1972, 0.7957, 0.2043, 0.7975, 0.1844, 0.8229, 0.1775, 0.8229, 0.3316, 0.9455, 0.3428, 0.9454, 0.3428, 0.9472, 0.3316, 0.9473, 0.2978, 0.794, 0.312, 0.7939, 0.3138, 0.7958, 0.3067, 0.7975, 0.9806, 0.4242, 0.9806, 0.4354, 0.9717, 0.4354, 0.9717, 0.4242, 0.1775, 0.8229, 0.1844, 0.8229, 0.1837, 0.8525, 0.1768, 0.8524, 0.9173, 0.01045, 0.9285, 0.01045, 0.9285, 0.03736, 0.9173, 0.03736, 0.3067, 0.7975, 0.3138, 0.7958, 0.3335, 0.8231, 0.3266, 0.8231, 0.6264, 0.8429, 0.6376, 0.8429, 0.6376, 0.8679, 0.6264, 0.8679, 0.3273, 0.8528, 0.3342, 0.8528, 0.3342, 0.8805, 0.3273, 0.8805, 0.9173, 0.03736, 0.9285, 0.03736, 0.9285, 0.06708, 0.9173, 0.06708, 0.3266, 0.8231, 0.3335, 0.8231, 0.3342, 0.8528, 0.3273, 0.8528, 0.6264, 0.8679, 0.6376, 0.8679, 0.6376, 0.8973, 0.6264, 0.8973, 0.6264, 0.9248, 0.6376, 0.9248, 0.6355, 0.9272, 0.6285, 0.9272, 0.6264, 0.8973, 0.6376, 0.8973, 0.6376, 0.9248, 0.6264, 0.9248, 0.1768, 0.8524, 0.1837, 0.8525, 0.1837, 0.88, 0.1768, 0.88, 0.9173, 0.06708, 0.9285, 0.06708, 0.9285, 0.09471, 0.9173, 0.09471, 0.1453, 0.9752, 0.1453, 0.9823, 0.141, 0.9823, 0.141, 0.9752, 0.1397, 0.9732, 0.1466, 0.9732, 0.1453, 0.9752, 0.141, 0.9752, 0.9173, 0.09471, 0.9285, 0.09471, 0.9264, 0.09707, 0.9194, 0.09707, 0.3273, 0.8805, 0.3342, 0.8805, 0.3329, 0.8829, 0.3285, 0.8829, 0.2223, 0.8828, 0.2335, 0.883, 0.2302, 0.8895, 0.2237, 0.8896, 0.9823, 0.36, 0.9823, 0.3712, 0.9717, 0.3702, 0.9717, 0.3611, 0.2233, 0.873, 0.2223, 0.8828, 0.2206, 0.8835, 0.2216, 0.8736, 0.2233, 0.873, 0.2345, 0.8732, 0.2335, 0.883, 0.2223, 0.8828, 0.2237, 0.8485, 0.2349, 0.8487, 0.2345, 0.8732, 0.2233, 0.873, 0.9638, 0.1285, 0.975, 0.1285, 0.975, 0.1529, 0.9638, 0.1529, 0.6075, 0.554, 0.6187, 0.554, 0.6187, 0.5786, 0.6075, 0.5786, 0.2761, 0.849, 0.2873, 0.8488, 0.2877, 0.8734, 0.2765, 0.8736, 0.9726, 0.2858, 0.9726, 0.2767, 0.9806, 0.2767, 0.9806, 0.2858, 0.2335, 0.883, 0.2345, 0.8732, 0.245, 0.8741, 0.2449, 0.8821, 0.3428, 0.9797, 0.3316, 0.9797, 0.3327, 0.9682, 0.3418, 0.9682, 0.2765, 0.8736, 0.2775, 0.8835, 0.2661, 0.8828, 0.2659, 0.8747, 0.6613, 0.9593, 0.6548, 0.9593, 0.6548, 0.9481, 0.6613, 0.9481, 0.2775, 0.8835, 0.2887, 0.8833, 0.2873, 0.8901, 0.2808, 0.89, 0.9717, 0.4674, 0.9717, 0.4563, 0.9787, 0.4563, 0.9787, 0.4674, 0.9785, 0.4883, 0.9785, 0.4995, 0.9717, 0.4995, 0.9717, 0.4883, 0.9717, 0.4033, 0.9717, 0.3921, 0.9815, 0.3921, 0.9815, 0.4033, 0.2887, 0.8833, 0.2877, 0.8734, 0.2894, 0.8741, 0.2904, 0.884, 0.07016, 0.773, 0.07016, 0.7842, 0.06851, 0.7842, 0.06851, 0.773, 0.06851, 0.7521, 0.06851, 0.7409, 0.07017, 0.7409, 0.07017, 0.7521, 0.9598, 0.6224, 0.9585, 0.6114, 0.9699, 0.6114, 0.9686, 0.6224, 0.9499, 0.5499, 0.9425, 0.539, 0.954, 0.5393, 0.9586, 0.5501, 0.7287, 0.9571, 0.7273, 0.9472, 0.7388, 0.9472, 0.7374, 0.9571, 0.9589, 0.679, 0.9636, 0.6685, 0.975, 0.6681, 0.9676, 0.6788, 0.9589, 0.679, 0.9676, 0.6788, 0.9658, 0.6916, 0.9585, 0.6918, 0.9608, 0.09455, 0.9494, 0.09456, 0.9494, 0.08311, 0.9608, 0.08311, 0.7294, 0.9698, 0.7367, 0.9698, 0.7367, 0.9786, 0.7294, 0.9786, 0.9499, 0.5499, 0.9586, 0.5501, 0.959, 0.563, 0.9517, 0.5628, 0.9598, 0.6224, 0.9686, 0.6224, 0.9678, 0.6354, 0.9606, 0.6354, 0.7287, 0.9571, 0.7374, 0.9571, 0.7367, 0.9698, 0.7294, 0.9698, 0.9872, 0.539, 0.9872, 0.5476, 0.9799, 0.5476, 0.9799, 0.539, 0.9606, 0.6354, 0.9678, 0.6354, 0.9678, 0.6472, 0.9606, 0.6472, 0.9585, 0.6918, 0.9658, 0.6916, 0.975, 0.7035, 0.9661, 0.6994, 0.9517, 0.5628, 0.959, 0.563, 0.9514, 0.5707, 0.9425, 0.5749, 0.5559, 0.7841, 0.5731, 0.7783, 0.5731, 0.7914, 0.5559, 0.7969, 0.7676, 0.2776, 0.7848, 0.2748, 0.7848, 0.2904, 0.7676, 0.2894, 0.2191, 0.2297, 0.2236, 0.2985, 0.2098, 0.3086, 0.2065, 0.2221, 0.7848, 0.2748, 0.802, 0.2776, 0.802, 0.2894, 0.7848, 0.2904, 0.5731, 0.7783, 0.5903, 0.7841, 0.5903, 0.7969, 0.5731, 0.7914, 0.4959, 0.2989, 0.5007, 0.2301, 0.5132, 0.2225, 0.5096, 0.3091, 0.6272, 0.9632, 0.6264, 0.9481, 0.6315, 0.9481, 0.6339, 0.9632, 0.6264, 0.9782, 0.6272, 0.9632, 0.6339, 0.9632, 0.6315, 0.9782, 0.9344, 0.2764, 0.9173, 0.2851, 0.9183, 0.2219, 0.9333, 0.2143, 0.5092, 0.8258, 0.492, 0.8344, 0.4952, 0.7717, 0.5103, 0.7641, 0.9517, 0.2851, 0.9344, 0.2764, 0.9333, 0.2143, 0.9484, 0.2219, 0.5264, 0.8344, 0.5092, 0.8258, 0.5103, 0.7641, 0.5253, 0.7717, 0.7962, 0.925, 0.7852, 0.9055, 0.7707, 0.8873, 0.7873, 0.8873, 0.7498, 0.8684, 0.7482, 0.8897, 0.7498, 0.9118, 0.7361, 0.9022, 0.8871, 0.8152, 0.8694, 0.8149, 0.8695, 0.6114, 0.8885, 0.6117, 0.6822, 0.9076, 0.6838, 0.8862, 0.6822, 0.8642, 0.6958, 0.8738, 0.9173, 0.118, 0.9283, 0.1375, 0.9429, 0.1557, 0.9262, 0.1557, 0.9326, 0.518, 0.916, 0.518, 0.9158, 0.3145, 0.9312, 0.3145, 0.3712, 0.8894, 0.3712, 0.8227, 0.4185, 0.8348, 0.4007, 0.9043, 0.6921, 0.902, 0.7017, 0.8782, 0.7159, 0.8881, 0.6994, 0.9116, 0.6822, 0.9076, 0.6958, 0.8738, 0.7017, 0.8782, 0.6921, 0.902, 0.7498, 0.8684, 0.7361, 0.9022, 0.73, 0.8982, 0.7396, 0.8744, 0.6994, 0.9116, 0.7159, 0.8881, 0.73, 0.8982, 0.7108, 0.9152, 0.3723, 0.1551, 0.4141, 0.157, 0.4132, 0.2305, 0.3718, 0.2298, 0.269, 0.1585, 0.3101, 0.1571, 0.3106, 0.2306, 0.2698, 0.231, 0.7512, 0.6509, 0.7822, 0.6512, 0.7477, 0.8268, 0.6822, 0.8243, 0.7676, 0.04993, 0.7996, 0.04998, 0.8338, 0.2256, 0.7676, 0.2278, 0.4007, 0.9043, 0.4185, 0.8348, 0.4658, 0.8469, 0.4338, 0.9054, 0.7677, 0.01045, 0.7996, 0.0105, 0.7996, 0.04998, 0.7676, 0.04993, 0.7512, 0.6115, 0.7822, 0.6117, 0.7822, 0.6512, 0.7512, 0.6509, 0.1188, 0.9123, 0.1055, 0.9365, 0.09587, 0.9371, 0.1124, 0.9069, 0.9433, 0.8901, 0.9565, 0.8659, 0.9662, 0.8664, 0.9497, 0.8967, 0.2956, 0.4075, 0.3205, 0.4072, 0.3217, 0.4603, 0.2968, 0.4606, 0.3769, 0.4064, 0.4026, 0.4071, 0.4011, 0.4602, 0.3755, 0.4595, 0.3778, 0.3937, 0.3971, 0.3948, 0.4026, 0.4071, 0.3769, 0.4064, 0.3075, 0.3956, 0.326, 0.3949, 0.3205, 0.4072, 0.2956, 0.4075, 0.3042, 0.3463, 0.3238, 0.3457, 0.326, 0.3949, 0.3075, 0.3956, 0.2702, 0.3306, 0.3097, 0.3292, 0.3238, 0.3457, 0.3042, 0.3463, 0.3734, 0.3273, 0.4136, 0.3291, 0.3996, 0.3456, 0.3792, 0.3447, 0.3792, 0.3447, 0.3996, 0.3456, 0.3971, 0.3948, 0.3778, 0.3937, 0.3712, 0.3044, 0.4124, 0.3041, 0.4136, 0.3291, 0.3734, 0.3273, 0.2705, 0.3034, 0.311, 0.3042, 0.3097, 0.3292, 0.2702, 0.3306, 0.2698, 0.231, 0.3106, 0.2306, 0.311, 0.3042, 0.2705, 0.3034, 0.3718, 0.2298, 0.4132, 0.2305, 0.4124, 0.3041, 0.3712, 0.3044, 0.3737, 0.05538, 0.412, 0.05601, 0.4141, 0.157, 0.3723, 0.1551, 0.372, 0.02938, 0.409, 0.03106, 0.412, 0.05601, 0.3737, 0.05538, 0.2769, 0.03239, 0.3135, 0.03103, 0.3085, 0.05583, 0.2703, 0.05624, 0.2703, 0.05624, 0.3085, 0.05583, 0.3101, 0.1571, 0.269, 0.1585, 0.2824, 0.02025, 0.3128, 0.01911, 0.3135, 0.03103, 0.2769, 0.03239, 0.3784, 0.0178, 0.4091, 0.01919, 0.409, 0.03106, 0.372, 0.02938, 0.2744, 0.01362, 0.3128, 0.01219, 0.3128, 0.01911, 0.2824, 0.02025, 0.3712, 0.01045, 0.41, 0.01221, 0.4091, 0.01919, 0.3784, 0.0178])
me_cube.materials.append(mat_material)
me_cube.use_mirror_y = True
me_cube.use_mirror_vertex_groups = False
me_cube.use_paint_bone_selection = False
me_cube.use_paint_mask = True
me_cube.update()
me_cube_001 = bpy.data.meshes.new('Cube.001')
me_cube_001.from_pydata([(-0.9733, -0.1211, -0.4108), (-0.8171, -0.1211, 0.6235), (-0.9733, 0.1211, -0.4108), (-0.8171, 0.1211, 0.6235), (0.9473, -0.2111, 0.0851), (0.9302, -0.2111, 0.4775), (0.9473, 0.2111, 0.0851), (0.9302, 0.2111, 0.4775), (-1.342, -0.1211, -1.676), (-1.342, 0.1211, -1.676), (0.4049, -0.2111, -2.174), (0.4049, 0.2111, -2.174), (-0.8323, -0.1211, 2.154), (-0.8323, 0.1211, 2.154), (0.9211, -0.2111, 2.166), (0.9211, 0.2111, 2.166), (-0.06966, 0.1661, -0.5181), (0.05655, 0.1661, 0.5505), (-0.06966, -0.1661, -0.5181), (0.05655, -0.1661, 0.5505), (-0.4688, 0.1661, -1.925), (-0.4688, -0.1661, -1.925), (0.0444, 0.1661, 2.16), (0.0444, -0.1661, 2.16), (0.6495, -0.2111, -1.294), (0.6495, 0.2111, -1.294), (-1.179, -0.1211, -1.082), (-1.179, 0.1211, -1.082), (-0.2907, 0.1661, -1.26), (-0.2907, -0.1661, -1.26)], [], [(0, 1, 3, 2), (16, 17, 7, 6), (6, 7, 5, 4), (18, 19, 1, 0), (25, 24, 10, 11), (17, 3, 13, 22), (20, 11, 10, 21), (29, 26, 8, 21), (28, 25, 11, 20), (26, 27, 9, 8), (22, 13, 12, 23), (5, 7, 15, 14), (3, 1, 12, 13), (19, 5, 14, 23), (1, 19, 23, 12), (15, 22, 23, 14), (27, 28, 20, 9), (24, 29, 21, 10), (9, 20, 21, 8), (7, 17, 22, 15), (4, 5, 19, 18), (2, 3, 17, 16), (4, 18, 29, 24), (2, 16, 28, 27), (0, 2, 27, 26), (16, 6, 25, 28), (18, 0, 26, 29), (6, 4, 24, 25)])
me_cube_001.polygons.foreach_set('use_smooth', [True] * 28)
_uv = me_cube_001.uv_layers.new(name='UVMap')
_uv.uv.foreach_set('vector', [0.9156, 0.2281, 0.9156, 0.00349, 0.9657, 0.00349, 0.9657, 0.2281, 0.5945, 0.255, 0.628, 0.02507, 0.4476, 0.00349, 0.4065, 0.2391, 0.8212, 0.2409, 0.8212, 0.00349, 0.9086, 0.00349, 0.9086, 0.2409, 0.6003, 0.255, 0.6338, 0.02507, 0.8142, 0.04665, 0.7882, 0.2709, 0.8212, 0.4272, 0.9086, 0.4272, 0.9086, 0.6135, 0.8212, 0.6135, 0.628, 0.02507, 0.8084, 0.04665, 0.8084, 0.04665, 0.628, 0.02507, 0.8993, 0.8085, 0.9086, 0.9965, 0.8212, 0.9965, 0.8305, 0.8085, 0.6134, 0.4272, 0.8012, 0.4281, 0.8142, 0.5854, 0.6265, 0.5995, 0.6076, 0.4272, 0.4198, 0.4263, 0.433, 0.6135, 0.6207, 0.5995, 0.9156, 0.3851, 0.9657, 0.3851, 0.9657, 0.5421, 0.9156, 0.5421, 0.8983, 0.802, 0.889, 0.6205, 0.8389, 0.6205, 0.8295, 0.802, 0.9086, 0.00349, 0.8212, 0.00349, 0.8212, 0.00349, 0.9086, 0.00349, 0.9657, 0.00349, 0.9156, 0.00349, 0.9156, 0.00349, 0.9657, 0.00349, 0.6338, 0.02507, 0.4534, 0.00349, 0.4534, 0.00349, 0.6338, 0.02507, 0.8142, 0.04665, 0.6338, 0.02507, 0.6338, 0.02507, 0.8142, 0.04665, 0.9076, 0.9834, 0.8983, 0.802, 0.8295, 0.802, 0.8202, 0.9834, 0.7954, 0.4281, 0.6076, 0.4272, 0.6207, 0.5995, 0.8084, 0.5854, 0.4256, 0.4263, 0.6134, 0.4272, 0.6265, 0.5995, 0.4388, 0.6135, 0.89, 0.6205, 0.8993, 0.8085, 0.8305, 0.8085, 0.8398, 0.6205, 0.4476, 0.00349, 0.628, 0.02507, 0.628, 0.02507, 0.4476, 0.00349, 0.4124, 0.2391, 0.4534, 0.00349, 0.6338, 0.02507, 0.6003, 0.255, 0.7824, 0.2709, 0.8084, 0.04665, 0.628, 0.02507, 0.5945, 0.255, 0.4124, 0.2391, 0.6003, 0.255, 0.6134, 0.4272, 0.4256, 0.4263, 0.7824, 0.2709, 0.5945, 0.255, 0.6076, 0.4272, 0.7954, 0.4281, 0.9156, 0.2281, 0.9657, 0.2281, 0.9657, 0.3851, 0.9156, 0.3851, 0.5945, 0.255, 0.4065, 0.2391, 0.4198, 0.4263, 0.6076, 0.4272, 0.6003, 0.255, 0.7882, 0.2709, 0.8012, 0.4281, 0.6134, 0.4272, 0.8212, 0.2409, 0.9086, 0.2409, 0.9086, 0.4272, 0.8212, 0.4272])
me_cube_001.materials.append(mat_material_001)
me_cube_001.use_mirror_y = True
me_cube_001.update()

# ---- objects
ob_cube = bpy.data.objects.new('Cube', me_cube)
ob_cube_001 = bpy.data.objects.new('Cube.001', me_cube_001)

# ---- transforms, parenting, visibility, modifiers, constraints
ob_cube.location = (0.0, 0.0, 0.0)
ob_cube.scale = (0.1748, 0.1748, 0.1748)
ob_cube.lock_rotations_4d = False
ob_cube.empty_display_type = 'ARROWS'
ob_cube.lineart.crease_threshold = 0.0
ob_cube.use_mesh_mirror_y = True
ob_cube_001.location = (-0.08271, 1.028e-07, -0.307)
ob_cube_001.scale = (0.1681, 0.2943, 0.1681)
ob_cube_001.use_mesh_mirror_y = True

# ---- collection membership
col_collection.objects.link(ob_cube)
col_collection.objects.link(ob_cube_001)

# ---- scene / render settings (as saved in the file)
scene.frame_start = 1; scene.frame_end = 250; scene.frame_set(20)
scene.render.engine = 'BLENDER_EEVEE_NEXT'
scene.cycles.sampling_pattern = 'TABULATED_SOBOL'
bpy.context.view_layer.update()

# ---- added for rendering (the .blend has no active camera and no usable light): camera, sun
cam_auto = bpy.data.cameras.new('AutoCamera')
cam_auto.lens = 50.0
cam_auto.sensor_width = 36.0
cam_auto.clip_end = 1000.0
ob_auto_camera = bpy.data.objects.new('AutoCamera', cam_auto)
scene.collection.objects.link(ob_auto_camera)
ob_auto_camera.location = (4.24545, -5.64577, 3.70239)
ob_auto_camera.rotation_euler = (1.09748, -7.21219e-08, 0.694738)
scene.camera = ob_auto_camera
light_auto_sun = bpy.data.lights.new('AutoSun', 'SUN')
light_auto_sun.energy = 3.0
light_auto_sun.angle = 0.0523599
ob_auto_sun = bpy.data.objects.new('AutoSun', light_auto_sun)
scene.collection.objects.link(ob_auto_sun)
ob_auto_sun.rotation_euler = (0.872665, 0.174533, 0.523599)
bpy.context.view_layer.update()
